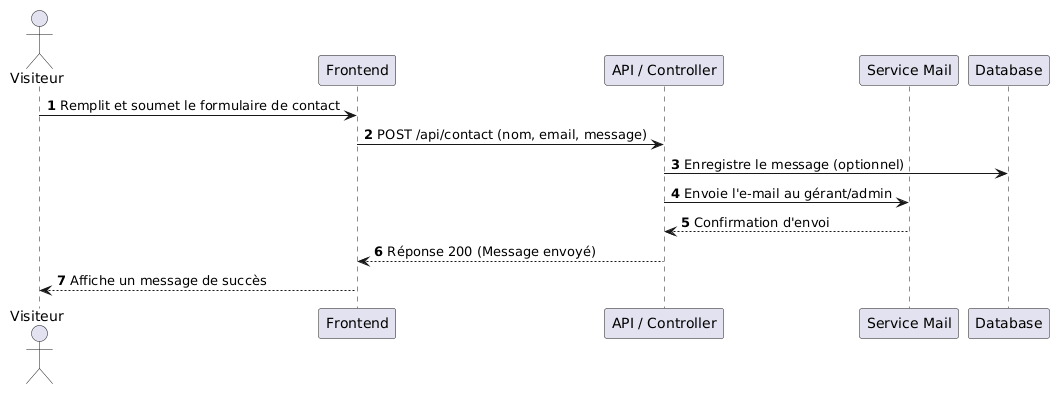

The diagram above was rendered by PlantUML. Its source (embedded in the PNG):
@startuml
autonumber
actor "Visiteur" as Visiteur
participant "Frontend" as Front
participant "API / Controller" as Api
participant "Service Mail" as Mail
participant "Database" as DB

Visiteur -> Front: Remplit et soumet le formulaire de contact
Front -> Api: POST /api/contact (nom, email, message)
Api -> DB: Enregistre le message (optionnel)
Api -> Mail: Envoie l'e-mail au gérant/admin
Mail --> Api: Confirmation d'envoi
Api --> Front: Réponse 200 (Message envoyé)
Front --> Visiteur: Affiche un message de succès
@enduml